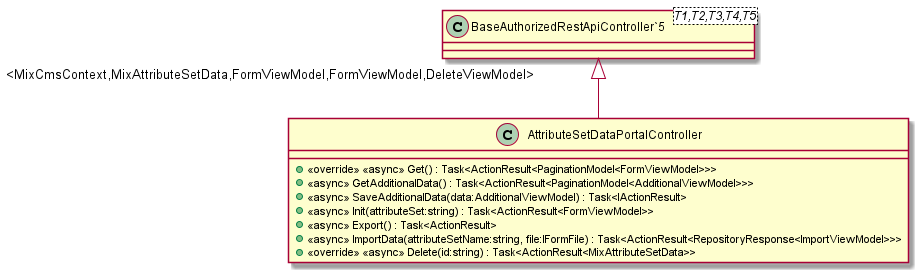

The diagram above was rendered by PlantUML. Its source (embedded in the PNG):
@startuml
class AttributeSetDataPortalController {
    + <<override>> <<async>> Get() : Task<ActionResult<PaginationModel<FormViewModel>>>
    + <<async>> GetAdditionalData() : Task<ActionResult<PaginationModel<AdditionalViewModel>>>
    + <<async>> SaveAdditionalData(data:AdditionalViewModel) : Task<IActionResult>
    + <<async>> Init(attributeSet:string) : Task<ActionResult<FormViewModel>>
    + <<async>> Export() : Task<ActionResult>
    + <<async>> ImportData(attributeSetName:string, file:IFormFile) : Task<ActionResult<RepositoryResponse<ImportViewModel>>>
    + <<override>> <<async>> Delete(id:string) : Task<ActionResult<MixAttributeSetData>>
}
class "BaseAuthorizedRestApiController`5"<T1,T2,T3,T4,T5> {
}
"BaseAuthorizedRestApiController`5" "<MixCmsContext,MixAttributeSetData,FormViewModel,FormViewModel,DeleteViewModel>" <|-- AttributeSetDataPortalController
@enduml